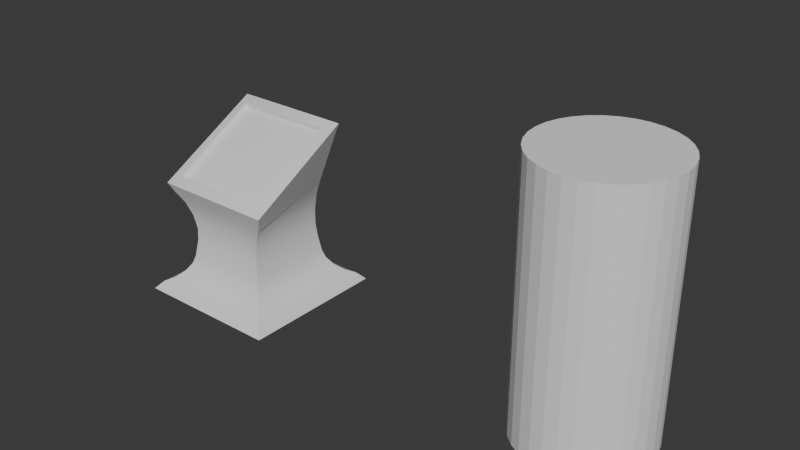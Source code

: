 # Source: panel.blend  (saved by Blender 4.3.34; exported with 4.5.12 LTS)
import bpy
from mathutils import Matrix  # noqa: F401  (used for matrix-valued properties, if any)

bpy.ops.wm.read_factory_settings(use_empty=True)
scene = bpy.context.scene
scene.name = 'Scene'

# ---- collections
col_collection = bpy.data.collections.new('Collection'); scene.collection.children.link(col_collection)

# ---- materials (node trees are filled in below, after node groups)
mat_metal00 = bpy.data.materials.new('Metal00')
mat_metal00.diffuse_color = (0.3054, 0.3054, 0.3054, 1.0)
mat_screen00 = bpy.data.materials.new('Screen00')
mat_screen00.diffuse_color = (0.04021, 0.04021, 0.04021, 1.0)
mat_screen00.roughness = 0.1534
mat_screen00.metallic = 0.9795
mat_outline = bpy.data.materials.new('Outline')
mat_outline.diffuse_color = (0.0, 0.0, 0.0, 1.0)

# ---- node groups
ng_smooth_by_angle = bpy.data.node_groups.new('Smooth by Angle', 'GeometryNodeTree')
_s = ng_smooth_by_angle.interface.new_socket(name='Mesh', in_out='OUTPUT', socket_type='NodeSocketGeometry')
_s = ng_smooth_by_angle.interface.new_socket(name='Mesh', in_out='INPUT', socket_type='NodeSocketGeometry')
_s = ng_smooth_by_angle.interface.new_socket(name='Angle', in_out='INPUT', socket_type='NodeSocketFloat')
_s.subtype = 'ANGLE'
_s.default_value = 0.5236
_s.min_value = 0.0
_s.max_value = 3.142
_s.description = 'Maximum face angle for smooth edges'
_s = ng_smooth_by_angle.interface.new_socket(name='Ignore Sharpness', in_out='INPUT', socket_type='NodeSocketBool')
_s.force_non_field = True
ng_smooth_by_angle.description = 'Set the sharpness of mesh edges based on the angle between the neighboring faces'
ng_smooth_by_angle.is_modifier = True
_N = ng_smooth_by_angle.nodes; _L = ng_smooth_by_angle.links
n0 = _N.new('GeometryNodeSetShadeSmooth'); n0.name = 'Set Shade Smooth'; n0.location = (120, -80)
n0.domain = 'EDGE'
n1 = _N.new('GeometryNodeSetShadeSmooth'); n1.name = 'Set Shade Smooth.001'; n1.location = (300, -80)
n2 = _N.new('NodeGroupOutput'); n2.name = 'Group Output'; n2.location = (480, -80)
n3 = _N.new('GeometryNodeInputMeshEdgeAngle'); n3.name = 'Edge Angle'; n3.location = (-440, -240)
n4 = _N.new('NodeGroupInput'); n4.name = 'Group Input'; n4.location = (-80, -80)
n5 = _N.new('GeometryNodeInputEdgeSmooth'); n5.name = 'Is Edge Smooth'; n5.location = (-260, -120)
n6 = _N.new('GeometryNodeInputShadeSmooth'); n6.name = 'Is Shade Smooth'; n6.location = (-440, -397)
n7 = _N.new('FunctionNodeCompare'); n7.name = 'Compare'; n7.location = (-260, -260)
n7.operation = 'LESS_EQUAL'
n7.inputs[6].default_value = (0.0, 0.0, 0.0, 0.0)
n7.inputs[7].default_value = (0.0, 0.0, 0.0, 0.0)
n8 = _N.new('FunctionNodeBooleanMath'); n8.name = 'Boolean Math.001'; n8.location = (-80, -260)
n9 = _N.new('NodeGroupInput'); n9.name = 'Group Input.001'; n9.location = (-440, -329)
n10 = _N.new('NodeGroupInput'); n10.name = 'Group Input.002'; n10.location = (-259, -189)
n11 = _N.new('FunctionNodeBooleanMath'); n11.name = 'Boolean Math'; n11.location = (-80, -149)
n11.operation = 'OR'
n12 = _N.new('FunctionNodeBooleanMath'); n12.name = 'Boolean Math.002'; n12.location = (-260, -380)
n12.operation = 'OR'
n13 = _N.new('NodeGroupInput'); n13.name = 'Group Input.003'; n13.location = (-440, -460)
_L.new(n3.outputs[0], n7.inputs[0])
_L.new(n1.outputs[0], n2.inputs[0])
_L.new(n9.outputs[1], n7.inputs[1])
_L.new(n7.outputs[0], n8.inputs[0])
_L.new(n4.outputs[0], n0.inputs[0])
_L.new(n0.outputs[0], n1.inputs[0])
_L.new(n8.outputs[0], n0.inputs[2])
_L.new(n10.outputs[2], n11.inputs[1])
_L.new(n5.outputs[0], n11.inputs[0])
_L.new(n11.outputs[0], n0.inputs[1])
_L.new(n13.outputs[2], n12.inputs[1])
_L.new(n6.outputs[0], n12.inputs[0])
_L.new(n12.outputs[0], n8.inputs[1])
n2.is_active_output = True

# ---- material node trees
mat_metal00.use_nodes = True; mat_metal00.node_tree.nodes.clear()
_N = mat_metal00.node_tree.nodes; _L = mat_metal00.node_tree.links
n0 = _N.new('ShaderNodeBsdfPrincipled'); n0.name = 'Principled BSDF'; n0.location = (-200, 100)
n1 = _N.new('ShaderNodeOutputMaterial'); n1.name = 'Material Output'; n1.location = (200, 100)
_L.new(n0.outputs[0], n1.inputs[0])
n1.is_active_output = True
mat_screen00.use_nodes = True; mat_screen00.node_tree.nodes.clear()
_N = mat_screen00.node_tree.nodes; _L = mat_screen00.node_tree.links
n0 = _N.new('ShaderNodeBsdfPrincipled'); n0.name = 'Principled BSDF'; n0.location = (-200, 100)
n1 = _N.new('ShaderNodeOutputMaterial'); n1.name = 'Material Output'; n1.location = (200, 100)
_L.new(n0.outputs[0], n1.inputs[0])
n1.is_active_output = True
mat_outline.use_nodes = True; mat_outline.node_tree.nodes.clear()
_N = mat_outline.node_tree.nodes; _L = mat_outline.node_tree.links
n0 = _N.new('ShaderNodeBsdfPrincipled'); n0.name = 'Principled BSDF'; n0.location = (10, 300)
n1 = _N.new('ShaderNodeOutputMaterial'); n1.name = 'Material Output'; n1.location = (300, 300)
_L.new(n0.outputs[0], n1.inputs[0])
n1.is_active_output = True

# ---- world
world_world = bpy.data.worlds.new('World'); scene.world = world_world
world_world.use_nodes = True; world_world.node_tree.nodes.clear()
_N = world_world.node_tree.nodes; _L = world_world.node_tree.links
n0 = _N.new('ShaderNodeOutputWorld'); n0.name = 'World Output'; n0.location = (200, 100)
n1 = _N.new('ShaderNodeBackground'); n1.name = 'Background'; n1.location = (-200, 100)
n1.inputs[0].default_value = (0.05088, 0.05088, 0.05088, 1.0)
_L.new(n1.outputs[0], n0.inputs[0])
n0.is_active_output = True
world_world.color = (0.05088, 0.05088, 0.05088)
world_world.sun_shadow_jitter_overblur = 0.0

# ---- meshes
me_cylinder = bpy.data.meshes.new('Cylinder')
me_cylinder.from_pydata([(0.0, 0.5, -1.0), (0.0, 0.5, 1.0), (0.09755, 0.4904, -1.0), (0.09755, 0.4904, 1.0), (0.1913, 0.4619, -1.0), (0.1913, 0.4619, 1.0), (0.2778, 0.4157, -1.0), (0.2778, 0.4157, 1.0), (0.3536, 0.3536, -1.0), (0.3536, 0.3536, 1.0), (0.4157, 0.2778, -1.0), (0.4157, 0.2778, 1.0), (0.4619, 0.1913, -1.0), (0.4619, 0.1913, 1.0), (0.4904, 0.09755, -1.0), (0.4904, 0.09755, 1.0), (0.5, 0.0, -1.0), (0.5, 0.0, 1.0), (0.4904, -0.09755, -1.0), (0.4904, -0.09755, 1.0), (0.4619, -0.1913, -1.0), (0.4619, -0.1913, 1.0), (0.4157, -0.2778, -1.0), (0.4157, -0.2778, 1.0), (0.3536, -0.3536, -1.0), (0.3536, -0.3536, 1.0), (0.2778, -0.4157, -1.0), (0.2778, -0.4157, 1.0), (0.1913, -0.4619, -1.0), (0.1913, -0.4619, 1.0), (0.09755, -0.4904, -1.0), (0.09755, -0.4904, 1.0), (0.0, -0.5, -1.0), (0.0, -0.5, 1.0), (-0.09755, -0.4904, -1.0), (-0.09755, -0.4904, 1.0), (-0.1913, -0.4619, -1.0), (-0.1913, -0.4619, 1.0), (-0.2778, -0.4157, -1.0), (-0.2778, -0.4157, 1.0), (-0.3536, -0.3536, -1.0), (-0.3536, -0.3536, 1.0), (-0.4157, -0.2778, -1.0), (-0.4157, -0.2778, 1.0), (-0.4619, -0.1913, -1.0), (-0.4619, -0.1913, 1.0), (-0.4904, -0.09755, -1.0), (-0.4904, -0.09755, 1.0), (-0.5, 0.0, -1.0), (-0.5, 0.0, 1.0), (-0.4904, 0.09755, -1.0), (-0.4904, 0.09755, 1.0), (-0.4619, 0.1913, -1.0), (-0.4619, 0.1913, 1.0), (-0.4157, 0.2778, -1.0), (-0.4157, 0.2778, 1.0), (-0.3536, 0.3536, -1.0), (-0.3536, 0.3536, 1.0), (-0.2778, 0.4157, -1.0), (-0.2778, 0.4157, 1.0), (-0.1913, 0.4619, -1.0), (-0.1913, 0.4619, 1.0), (-0.09755, 0.4904, -1.0), (-0.09755, 0.4904, 1.0)], [], [(0, 1, 3, 2), (2, 3, 5, 4), (4, 5, 7, 6), (6, 7, 9, 8), (8, 9, 11, 10), (10, 11, 13, 12), (12, 13, 15, 14), (14, 15, 17, 16), (16, 17, 19, 18), (18, 19, 21, 20), (20, 21, 23, 22), (22, 23, 25, 24), (24, 25, 27, 26), (26, 27, 29, 28), (28, 29, 31, 30), (30, 31, 33, 32), (32, 33, 35, 34), (34, 35, 37, 36), (36, 37, 39, 38), (38, 39, 41, 40), (40, 41, 43, 42), (42, 43, 45, 44), (44, 45, 47, 46), (46, 47, 49, 48), (48, 49, 51, 50), (50, 51, 53, 52), (52, 53, 55, 54), (54, 55, 57, 56), (56, 57, 59, 58), (58, 59, 61, 60), (3, 1, 63, 61, 59, 57, 55, 53, 51, 49, 47, 45, 43, 41, 39, 37, 35, 33, 31, 29, 27, 25, 23, 21, 19, 17, 15, 13, 11, 9, 7, 5), (60, 61, 63, 62), (62, 63, 1, 0), (0, 2, 4, 6, 8, 10, 12, 14, 16, 18, 20, 22, 24, 26, 28, 30, 32, 34, 36, 38, 40, 42, 44, 46, 48, 50, 52, 54, 56, 58, 60, 62)])
_uv = me_cylinder.uv_layers.new(name='UVMap')
_uv.uv.foreach_set('vector', [1.0, 0.5, 1.0, 1.0, 0.9688, 1.0, 0.9688, 0.5, 0.9688, 0.5, 0.9688, 1.0, 0.9375, 1.0, 0.9375, 0.5, 0.9375, 0.5, 0.9375, 1.0, 0.9062, 1.0, 0.9062, 0.5, 0.9062, 0.5, 0.9062, 1.0, 0.875, 1.0, 0.875, 0.5, 0.875, 0.5, 0.875, 1.0, 0.8438, 1.0, 0.8438, 0.5, 0.8438, 0.5, 0.8438, 1.0, 0.8125, 1.0, 0.8125, 0.5, 0.8125, 0.5, 0.8125, 1.0, 0.7812, 1.0, 0.7812, 0.5, 0.7812, 0.5, 0.7812, 1.0, 0.75, 1.0, 0.75, 0.5, 0.75, 0.5, 0.75, 1.0, 0.7188, 1.0, 0.7188, 0.5, 0.7188, 0.5, 0.7188, 1.0, 0.6875, 1.0, 0.6875, 0.5, 0.6875, 0.5, 0.6875, 1.0, 0.6562, 1.0, 0.6562, 0.5, 0.6562, 0.5, 0.6562, 1.0, 0.625, 1.0, 0.625, 0.5, 0.625, 0.5, 0.625, 1.0, 0.5938, 1.0, 0.5938, 0.5, 0.5938, 0.5, 0.5938, 1.0, 0.5625, 1.0, 0.5625, 0.5, 0.5625, 0.5, 0.5625, 1.0, 0.5312, 1.0, 0.5312, 0.5, 0.5312, 0.5, 0.5312, 1.0, 0.5, 1.0, 0.5, 0.5, 0.5, 0.5, 0.5, 1.0, 0.4688, 1.0, 0.4688, 0.5, 0.4688, 0.5, 0.4688, 1.0, 0.4375, 1.0, 0.4375, 0.5, 0.4375, 0.5, 0.4375, 1.0, 0.4062, 1.0, 0.4062, 0.5, 0.4062, 0.5, 0.4062, 1.0, 0.375, 1.0, 0.375, 0.5, 0.375, 0.5, 0.375, 1.0, 0.3438, 1.0, 0.3438, 0.5, 0.3438, 0.5, 0.3438, 1.0, 0.3125, 1.0, 0.3125, 0.5, 0.3125, 0.5, 0.3125, 1.0, 0.2812, 1.0, 0.2812, 0.5, 0.2812, 0.5, 0.2812, 1.0, 0.25, 1.0, 0.25, 0.5, 0.25, 0.5, 0.25, 1.0, 0.2188, 1.0, 0.2188, 0.5, 0.2188, 0.5, 0.2188, 1.0, 0.1875, 1.0, 0.1875, 0.5, 0.1875, 0.5, 0.1875, 1.0, 0.1562, 1.0, 0.1562, 0.5, 0.1562, 0.5, 0.1562, 1.0, 0.125, 1.0, 0.125, 0.5, 0.125, 0.5, 0.125, 1.0, 0.09375, 1.0, 0.09375, 0.5, 0.09375, 0.5, 0.09375, 1.0, 0.0625, 1.0, 0.0625, 0.5, 0.2968, 0.4854, 0.25, 0.49, 0.2032, 0.4854, 0.1582, 0.4717, 0.1167, 0.4496, 0.08029, 0.4197, 0.05045, 0.3833, 0.02827, 0.3418, 0.01461, 0.2968, 0.01, 0.25, 0.01461, 0.2032, 0.02827, 0.1582, 0.05045, 0.1167, 0.08029, 0.08029, 0.1167, 0.05045, 0.1582, 0.02827, 0.2032, 0.01461, 0.25, 0.01, 0.2968, 0.01461, 0.3418, 0.02827, 0.3833, 0.05045, 0.4197, 0.08029, 0.4496, 0.1167, 0.4717, 0.1582, 0.4854, 0.2032, 0.49, 0.25, 0.4854, 0.2968, 0.4717, 0.3418, 0.4496, 0.3833, 0.4197, 0.4197, 0.3833, 0.4496, 0.3418, 0.4717, 0.0625, 0.5, 0.0625, 1.0, 0.03125, 1.0, 0.03125, 0.5, 0.03125, 0.5, 0.03125, 1.0, 0.0, 1.0, 0.0, 0.5, 0.75, 0.49, 0.7968, 0.4854, 0.8418, 0.4717, 0.8833, 0.4496, 0.9197, 0.4197, 0.9496, 0.3833, 0.9717, 0.3418, 0.9854, 0.2968, 0.99, 0.25, 0.9854, 0.2032, 0.9717, 0.1582, 0.9496, 0.1167, 0.9197, 0.08029, 0.8833, 0.05045, 0.8418, 0.02827, 0.7968, 0.01461, 0.75, 0.01, 0.7032, 0.01461, 0.6582, 0.02827, 0.6167, 0.05045, 0.5803, 0.08029, 0.5504, 0.1167, 0.5283, 0.1582, 0.5146, 0.2032, 0.51, 0.25, 0.5146, 0.2968, 0.5283, 0.3418, 0.5504, 0.3833, 0.5803, 0.4197, 0.6167, 0.4496, 0.6582, 0.4717, 0.7032, 0.4854])
me_cylinder.update()
me_plane = bpy.data.meshes.new('Plane')
me_plane.from_pydata([(-0.5599, -0.5599, 0.0), (0.5599, -0.5599, 0.0), (-0.5599, 0.5599, 0.0), (0.5599, 0.5599, 0.0), (-0.4139, -0.3615, 0.911), (0.4139, -0.3615, 0.911), (-0.4139, 0.3615, 1.314), (0.4139, 0.3615, 1.314), (-0.4643, 0.4055, 1.339), (-0.4643, -0.4055, 0.8865), (0.4643, -0.4055, 0.8865), (0.4643, 0.4055, 1.339), (-0.2942, -0.2942, 0.4089), (-0.4294, -0.3805, 0.8479), (-0.2929, -0.2892, 0.5181), (-0.3181, -0.3038, 0.6398), (-0.366, -0.3358, 0.7556), (0.2942, -0.2942, 0.4089), (0.4294, -0.3805, 0.8479), (0.2929, -0.2892, 0.5181), (0.3181, -0.3038, 0.6398), (0.366, -0.3358, 0.7556), (-0.3315, 0.3102, 0.9028), (-0.2942, 0.2942, 0.4089), (-0.3056, 0.2925, 0.7895), (-0.2894, 0.2832, 0.6559), (-0.2854, 0.2838, 0.5222), (0.2942, 0.2942, 0.4089), (0.3315, 0.3102, 0.9028), (0.2854, 0.2838, 0.5222), (0.2894, 0.2832, 0.6559), (0.3056, 0.2925, 0.7895), (-0.5296, -0.5296, 0.009755), (-0.3172, -0.3172, 0.2591), (-0.4573, -0.4573, 0.04686), (-0.3915, -0.3915, 0.1073), (-0.3423, -0.3423, 0.1818), (0.5296, -0.5296, 0.009755), (0.3172, -0.3172, 0.2591), (0.4573, -0.4573, 0.04686), (0.3915, -0.3915, 0.1073), (0.3423, -0.3423, 0.1818), (-0.3172, 0.3172, 0.2591), (-0.5296, 0.5296, 0.009755), (-0.3423, 0.3423, 0.1818), (-0.3915, 0.3915, 0.1073), (-0.4573, 0.4573, 0.04686), (0.5296, 0.5296, 0.009755), (0.3172, 0.3172, 0.2591), (0.4573, 0.4573, 0.04686), (0.3915, 0.3915, 0.1073), (0.3423, 0.3423, 0.1818), (-0.4139, -0.3589, 0.9063), (-0.3844, -0.3187, 0.8948), (-0.4117, -0.3514, 0.8975), (-0.4053, -0.3411, 0.8922), (-0.3957, -0.3296, 0.8913), (0.4139, -0.3589, 0.9063), (0.3844, -0.3187, 0.8948), (0.4117, -0.3514, 0.8975), (0.4053, -0.3411, 0.8922), (0.3957, -0.3296, 0.8913), (-0.3844, 0.3528, 1.269), (-0.4139, 0.3642, 1.309), (-0.3957, 0.3616, 1.277), (-0.4053, 0.3668, 1.287), (-0.4117, 0.3677, 1.298), (0.4139, 0.3642, 1.309), (0.3844, 0.3528, 1.269), (0.4117, 0.3677, 1.298), (0.4053, 0.3668, 1.287), (0.3957, 0.3616, 1.277)], [], [(0, 2, 3, 1), (4, 6, 8, 9), (5, 4, 9, 10), (7, 5, 10, 11), (6, 7, 11, 8), (23, 12, 14, 26), (26, 14, 15, 25), (25, 15, 16, 24), (24, 16, 13, 22), (12, 17, 19, 14), (14, 19, 20, 15), (15, 20, 21, 16), (16, 21, 18, 13), (17, 27, 29, 19), (19, 29, 30, 20), (20, 30, 31, 21), (21, 31, 28, 18), (27, 23, 26, 29), (29, 26, 25, 30), (30, 25, 24, 31), (31, 24, 22, 28), (22, 13, 9, 8), (13, 18, 10, 9), (18, 28, 11, 10), (28, 22, 8, 11), (43, 32, 34, 46), (46, 34, 35, 45), (45, 35, 36, 44), (44, 36, 33, 42), (32, 37, 39, 34), (34, 39, 40, 35), (35, 40, 41, 36), (36, 41, 38, 33), (37, 47, 49, 39), (39, 49, 50, 40), (40, 50, 51, 41), (41, 51, 48, 38), (47, 43, 46, 49), (49, 46, 45, 50), (50, 45, 44, 51), (51, 44, 42, 48), (42, 33, 12, 23), (2, 0, 32, 43), (33, 38, 17, 12), (0, 1, 37, 32), (38, 48, 27, 17), (1, 3, 47, 37), (3, 2, 43, 47), (48, 42, 23, 27), (63, 52, 54, 66), (66, 54, 55, 65), (65, 55, 56, 64), (64, 56, 53, 62), (52, 57, 59, 54), (54, 59, 60, 55), (55, 60, 61, 56), (56, 61, 58, 53), (57, 67, 69, 59), (59, 69, 70, 60), (60, 70, 71, 61), (61, 71, 68, 58), (67, 63, 66, 69), (69, 66, 65, 70), (70, 65, 64, 71), (71, 64, 62, 68), (53, 58, 68, 62), (4, 5, 57, 52), (6, 4, 52, 63), (5, 7, 67, 57), (7, 6, 63, 67)])
me_plane.polygons.foreach_set('use_smooth', [True] * 70)
me_plane.polygons.foreach_set('material_index', [0, 0, 0, 0, 0, 0, 0, 0, 0, 0, 0, 0, 0, 0, 0, 0, 0, 0, 0, 0, 0, 0, 0, 0, 0, 0, 0, 0, 0, 0, 0, 0, 0, 0, 0, 0, 0, 0, 0, 0, 0, 0, 0, 0, 0, 0, 0, 0, 0, 0, 0, 0, 0, 0, 0, 0, 0, 0, 0, 0, 0, 0, 0, 0, 0, 1, 0, 0, 0, 0])
_uv = me_plane.uv_layers.new(name='UVMap')
_uv.uv.foreach_set('vector', [0.0, 0.0, 0.0, 1.0, 1.0, 1.0, 1.0, 0.0, 0.04182, 0.04182, 0.04182, 0.9582, 0.0, 1.0, 0.0, 0.0, 0.9582, 0.04182, 0.04182, 0.04182, 0.0, 0.0, 1.0, 0.0, 0.9582, 0.9582, 0.9582, 0.04182, 1.0, 0.0, 1.0, 1.0, 0.04182, 0.9582, 0.9582, 0.9582, 1.0, 1.0, 0.0, 1.0, 0.0, 1.0, 0.0, 0.0, -0.01286, -0.009654, -0.007287, 1.006, -0.007287, 1.006, -0.01286, -0.009654, 0.0, 0.0, 0.0, 1.0, 0.0, 1.0, 0.0, 0.0, -0.008735, -0.008138, -0.00596, 1.004, -0.00596, 1.004, -0.008735, -0.008138, 0.0, 0.0, 0.0, 1.0, 0.0, 0.0, 1.0, 0.0, 1.013, -0.009654, -0.01286, -0.009654, -0.01286, -0.009654, 1.013, -0.009654, 1.0, 0.0, 0.0, 0.0, 0.0, 0.0, 1.0, 0.0, 1.009, -0.008138, -0.008735, -0.008138, -0.008735, -0.008138, 1.009, -0.008138, 1.0, 0.0, 0.0, 0.0, 1.0, 0.0, 1.0, 1.0, 1.007, 1.006, 1.013, -0.009654, 1.013, -0.009654, 1.007, 1.006, 1.0, 1.0, 1.0, 0.0, 1.0, 0.0, 1.0, 1.0, 1.006, 1.004, 1.009, -0.008138, 1.009, -0.008138, 1.006, 1.004, 1.0, 1.0, 1.0, 0.0, 1.0, 1.0, 0.0, 1.0, -0.007287, 1.006, 1.007, 1.006, 1.007, 1.006, -0.007287, 1.006, 0.0, 1.0, 1.0, 1.0, 1.0, 1.0, 0.0, 1.0, -0.00596, 1.004, 1.006, 1.004, 1.006, 1.004, -0.00596, 1.004, 0.0, 1.0, 1.0, 1.0, 0.0, 1.0, 0.0, 0.0, 0.0, 0.0, 0.0, 1.0, 0.0, 0.0, 1.0, 0.0, 1.0, 0.0, 0.0, 0.0, 1.0, 0.0, 1.0, 1.0, 1.0, 1.0, 1.0, 0.0, 1.0, 1.0, 0.0, 1.0, 0.0, 1.0, 1.0, 1.0, 0.0, 1.0, 0.0, 0.0, -0.001959, -0.001959, -0.001959, 1.002, -0.001959, 1.002, -0.001959, -0.001959, 0.0, 0.0, 0.0, 1.0, 0.0, 1.0, 0.0, 0.0, -0.009983, -0.009983, -0.009983, 1.01, -0.009983, 1.01, -0.009983, -0.009983, 0.0, 0.0, 0.0, 1.0, 0.0, 0.0, 1.0, 0.0, 1.002, -0.001959, -0.001959, -0.001959, -0.001959, -0.001959, 1.002, -0.001959, 1.0, 0.0, 0.0, 0.0, 0.0, 0.0, 1.0, 0.0, 1.01, -0.009983, -0.009983, -0.009983, -0.009983, -0.009983, 1.01, -0.009983, 1.0, 0.0, 0.0, 0.0, 1.0, 0.0, 1.0, 1.0, 1.002, 1.002, 1.002, -0.001959, 1.002, -0.001959, 1.002, 1.002, 1.0, 1.0, 1.0, 0.0, 1.0, 0.0, 1.0, 1.0, 1.01, 1.01, 1.01, -0.009983, 1.01, -0.009983, 1.01, 1.01, 1.0, 1.0, 1.0, 0.0, 1.0, 1.0, 0.0, 1.0, -0.001959, 1.002, 1.002, 1.002, 1.002, 1.002, -0.001959, 1.002, 0.0, 1.0, 1.0, 1.0, 1.0, 1.0, 0.0, 1.0, -0.009983, 1.01, 1.01, 1.01, 1.01, 1.01, -0.009983, 1.01, 0.0, 1.0, 1.0, 1.0, 0.0, 1.0, 0.0, 0.0, 0.0, 0.0, 0.0, 1.0, 0.0, 1.0, 0.0, 0.0, 0.0, 0.0, 0.0, 1.0, 0.0, 0.0, 1.0, 0.0, 1.0, 0.0, 0.0, 0.0, 0.0, 0.0, 1.0, 0.0, 1.0, 0.0, 0.0, 0.0, 1.0, 0.0, 1.0, 1.0, 1.0, 1.0, 1.0, 0.0, 1.0, 0.0, 1.0, 1.0, 1.0, 1.0, 1.0, 0.0, 1.0, 1.0, 0.0, 1.0, 0.0, 1.0, 1.0, 1.0, 1.0, 1.0, 0.0, 1.0, 0.0, 1.0, 1.0, 1.0, 0.04182, 0.9582, 0.04182, 0.04182, 0.04307, 0.04307, 0.04307, 0.9569, 0.04307, 0.9569, 0.04307, 0.04307, 0.04662, 0.04662, 0.04662, 0.9534, 0.04662, 0.9534, 0.04662, 0.04662, 0.06202, 0.06202, 0.06202, 0.938, 0.06202, 0.938, 0.06202, 0.06202, 0.07454, 0.07454, 0.07454, 0.9255, 0.04182, 0.04182, 0.9582, 0.04182, 0.9569, 0.04307, 0.04307, 0.04307, 0.04307, 0.04307, 0.9569, 0.04307, 0.9534, 0.04662, 0.04662, 0.04662, 0.04662, 0.04662, 0.9534, 0.04662, 0.938, 0.06202, 0.06202, 0.06202, 0.06202, 0.06202, 0.938, 0.06202, 0.9255, 0.07454, 0.07454, 0.07454, 0.9582, 0.04182, 0.9582, 0.9582, 0.9569, 0.9569, 0.9569, 0.04307, 0.9569, 0.04307, 0.9569, 0.9569, 0.9534, 0.9534, 0.9534, 0.04662, 0.9534, 0.04662, 0.9534, 0.9534, 0.938, 0.938, 0.938, 0.06202, 0.938, 0.06202, 0.938, 0.938, 0.9255, 0.9255, 0.9255, 0.07454, 0.9582, 0.9582, 0.04182, 0.9582, 0.04307, 0.9569, 0.9569, 0.9569, 0.9569, 0.9569, 0.04307, 0.9569, 0.04662, 0.9534, 0.9534, 0.9534, 0.9534, 0.9534, 0.04662, 0.9534, 0.06202, 0.938, 0.938, 0.938, 0.938, 0.938, 0.06202, 0.938, 0.07454, 0.9255, 0.9255, 0.9255, 0.07454, 0.07454, 0.9255, 0.07454, 0.9255, 0.9255, 0.07454, 0.9255, 0.04182, 0.04182, 0.9582, 0.04182, 0.9582, 0.04182, 0.04182, 0.04182, 0.04182, 0.9582, 0.04182, 0.04182, 0.04182, 0.04182, 0.04182, 0.9582, 0.9582, 0.04182, 0.9582, 0.9582, 0.9582, 0.9582, 0.9582, 0.04182, 0.9582, 0.9582, 0.04182, 0.9582, 0.04182, 0.9582, 0.9582, 0.9582])
me_plane.materials.append(mat_metal00)
me_plane.materials.append(mat_screen00)
me_plane.materials.append(mat_outline)
me_plane.update()

# ---- objects
ob_cylinder = bpy.data.objects.new('Cylinder', me_cylinder)
ob_plane = bpy.data.objects.new('Plane', me_plane)

# ---- transforms, parenting, visibility, modifiers, constraints
ob_cylinder.location = (3.0, 0.0, 1.0)
ob_plane.location = (0.0, 0.0, 0.0)
_m = ob_plane.modifiers.new('Solidify', 'SOLIDIFY')
_m.thickness = 0.05
_m.offset = 1.0
_m.material_offset = 2
_m.material_offset_rim = 2
_m.use_flip_normals = True
_m = ob_plane.modifiers.new('Smooth by Angle', 'NODES')
_m.node_group = ng_smooth_by_angle
_m.use_pin_to_last = True
_m.show_group_selector = False

# ---- collection membership
scene.collection.objects.link(ob_cylinder)
col_collection.objects.link(ob_plane)

# ---- scene / render settings (as saved in the file)
scene.frame_start = 1; scene.frame_end = 250; scene.frame_set(1)
scene.render.engine = 'BLENDER_EEVEE_NEXT'
bpy.context.view_layer.update()

# ---- added for rendering (the .blend has no active camera and no usable light): camera, sun
cam_auto = bpy.data.cameras.new('AutoCamera')
cam_auto.lens = 50.0
cam_auto.sensor_width = 36.0
cam_auto.clip_end = 1000.0
ob_auto_camera = bpy.data.objects.new('AutoCamera', cam_auto)
scene.collection.objects.link(ob_auto_camera)
ob_auto_camera.location = (5.81209, -5.23156, 4.48568)
ob_auto_camera.rotation_euler = (1.09748, -7.21219e-08, 0.694738)
scene.camera = ob_auto_camera
light_auto_sun = bpy.data.lights.new('AutoSun', 'SUN')
light_auto_sun.energy = 3.0
light_auto_sun.angle = 0.0523599
ob_auto_sun = bpy.data.objects.new('AutoSun', light_auto_sun)
scene.collection.objects.link(ob_auto_sun)
ob_auto_sun.rotation_euler = (0.872665, 0.174533, 0.523599)
bpy.context.view_layer.update()
